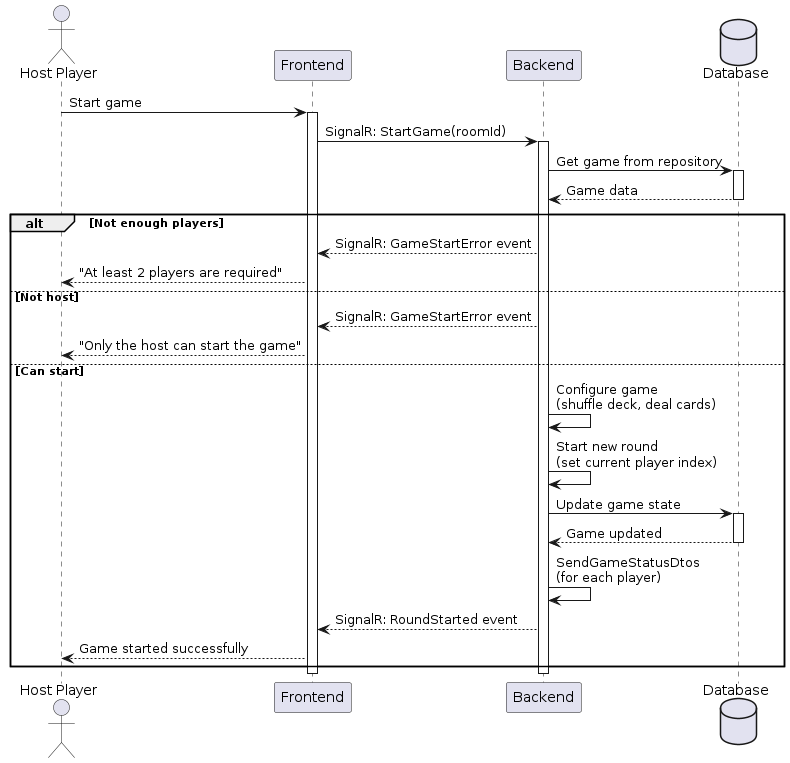

The diagram above was rendered by PlantUML. Its source (embedded in the PNG):
@startuml StartGame

actor "Host Player" as Host
participant "Frontend" as FE
participant "Backend" as API
database "Database" as DB

Host -> FE: Start game
activate FE
FE -> API: SignalR: StartGame(roomId)
activate API
API -> DB: Get game from repository
activate DB
DB --> API: Game data
deactivate DB
alt Not enough players
    API --> FE: SignalR: GameStartError event
    FE --> Host: "At least 2 players are required"
else Not host
    API --> FE: SignalR: GameStartError event
    FE --> Host: "Only the host can start the game"
else Can start
    API -> API: Configure game\n(shuffle deck, deal cards)
    API -> API: Start new round\n(set current player index)
    API -> DB: Update game state
    activate DB
    DB --> API: Game updated
    deactivate DB
    
    API -> API: SendGameStatusDtos\n(for each player)
    API --> FE: SignalR: RoundStarted event
    FE --> Host: Game started successfully
end
deactivate API
deactivate FE

@enduml